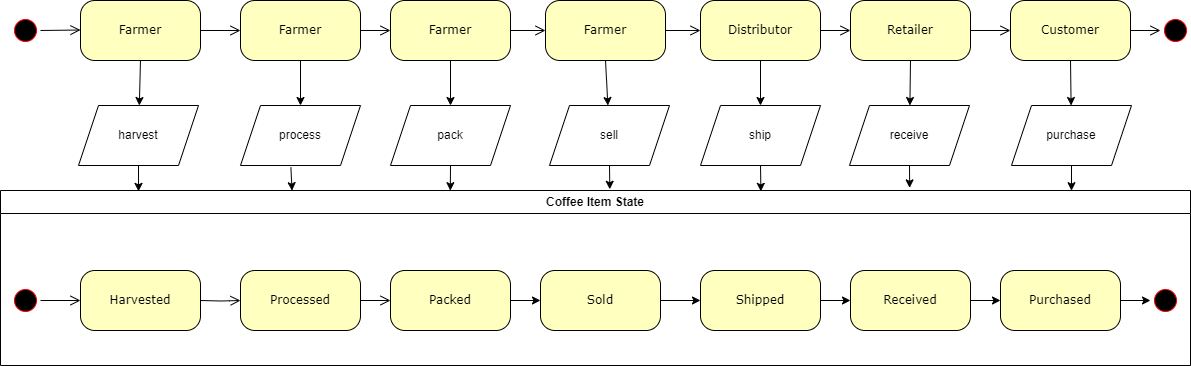

The diagram above was exported from draw.io. Its source (the exported page's mxGraphModel, read from the mxfile embedded in the PNG):
<mxGraphModel dx="1408" dy="1177" grid="1" gridSize="10" guides="1" tooltips="1" connect="1" arrows="1" fold="1" page="1" pageScale="1" pageWidth="1100" pageHeight="850" background="none" math="0" shadow="0">
  <root>
    <mxCell id="0" />
    <mxCell id="1" parent="0" />
    <mxCell id="7x-q0UTHy66hIEzS0298-15" value="" style="ellipse;html=1;shape=startState;fillColor=#000000;strokeColor=#ff0000;rounded=1;shadow=0;comic=0;labelBackgroundColor=none;fontFamily=Verdana;fontSize=12;fontColor=#000000;align=center;direction=south;" parent="1" vertex="1">
      <mxGeometry x="40" y="50" width="30" height="30" as="geometry" />
    </mxCell>
    <mxCell id="7x-q0UTHy66hIEzS0298-16" value="Coffee Item State" style="swimlane;whiteSpace=wrap;html=1;" parent="1" vertex="1">
      <mxGeometry x="30" y="225" width="1190" height="175" as="geometry" />
    </mxCell>
    <mxCell id="382b91b5511bd0f7-1" value="" style="ellipse;html=1;shape=startState;fillColor=#000000;strokeColor=#ff0000;rounded=1;shadow=0;comic=0;labelBackgroundColor=none;fontFamily=Verdana;fontSize=12;fontColor=#000000;align=center;direction=south;" parent="7x-q0UTHy66hIEzS0298-16" vertex="1">
      <mxGeometry x="10" y="95" width="30" height="30" as="geometry" />
    </mxCell>
    <mxCell id="2a3bc250acf0617d-9" style="edgeStyle=orthogonalEdgeStyle;html=1;labelBackgroundColor=none;endArrow=open;endSize=8;strokeColor=#000000;fontFamily=Verdana;fontSize=12;align=left;" parent="7x-q0UTHy66hIEzS0298-16" source="382b91b5511bd0f7-1" target="382b91b5511bd0f7-6" edge="1">
      <mxGeometry relative="1" as="geometry" />
    </mxCell>
    <mxCell id="382b91b5511bd0f7-6" value="Harvested" style="rounded=1;whiteSpace=wrap;html=1;arcSize=24;fillColor=#ffffc0;strokeColor=#000000;shadow=0;comic=0;labelBackgroundColor=none;fontFamily=Verdana;fontSize=12;fontColor=#000000;align=center;" parent="7x-q0UTHy66hIEzS0298-16" vertex="1">
      <mxGeometry x="80" y="80" width="120" height="60" as="geometry" />
    </mxCell>
    <mxCell id="7x-q0UTHy66hIEzS0298-2" style="edgeStyle=orthogonalEdgeStyle;html=1;labelBackgroundColor=none;endArrow=open;endSize=8;strokeColor=#000000;fontFamily=Verdana;fontSize=12;align=left;entryX=0;entryY=0.5;entryDx=0;entryDy=0;" parent="7x-q0UTHy66hIEzS0298-16" target="382b91b5511bd0f7-7" edge="1">
      <mxGeometry relative="1" as="geometry">
        <mxPoint x="200" y="110" as="sourcePoint" />
        <mxPoint x="298" y="109.5" as="targetPoint" />
      </mxGeometry>
    </mxCell>
    <mxCell id="382b91b5511bd0f7-7" value="Processed" style="rounded=1;whiteSpace=wrap;html=1;arcSize=24;fillColor=#ffffc0;strokeColor=#000000;shadow=0;comic=0;labelBackgroundColor=none;fontFamily=Verdana;fontSize=12;fontColor=#000000;align=center;" parent="7x-q0UTHy66hIEzS0298-16" vertex="1">
      <mxGeometry x="240" y="80" width="120" height="60" as="geometry" />
    </mxCell>
    <mxCell id="7x-q0UTHy66hIEzS0298-3" style="edgeStyle=orthogonalEdgeStyle;html=1;labelBackgroundColor=none;endArrow=open;endSize=8;strokeColor=#000000;fontFamily=Verdana;fontSize=12;align=left;exitX=1;exitY=0.5;exitDx=0;exitDy=0;entryX=0;entryY=0.5;entryDx=0;entryDy=0;" parent="7x-q0UTHy66hIEzS0298-16" source="382b91b5511bd0f7-7" target="382b91b5511bd0f7-5" edge="1">
      <mxGeometry relative="1" as="geometry">
        <mxPoint x="500" y="109.5" as="sourcePoint" />
        <mxPoint x="630" y="110" as="targetPoint" />
      </mxGeometry>
    </mxCell>
    <mxCell id="382b91b5511bd0f7-5" value="Packed" style="rounded=1;whiteSpace=wrap;html=1;arcSize=24;fillColor=#ffffc0;strokeColor=#000000;shadow=0;comic=0;labelBackgroundColor=none;fontFamily=Verdana;fontSize=12;fontColor=#000000;align=center;" parent="7x-q0UTHy66hIEzS0298-16" vertex="1">
      <mxGeometry x="390" y="80" width="120" height="60" as="geometry" />
    </mxCell>
    <mxCell id="382b91b5511bd0f7-9" value="Sold" style="rounded=1;whiteSpace=wrap;html=1;arcSize=24;fillColor=#ffffc0;strokeColor=#000000;shadow=0;comic=0;labelBackgroundColor=none;fontFamily=Verdana;fontSize=12;fontColor=#000000;align=center;" parent="7x-q0UTHy66hIEzS0298-16" vertex="1">
      <mxGeometry x="540" y="80" width="120" height="60" as="geometry" />
    </mxCell>
    <mxCell id="7x-q0UTHy66hIEzS0298-4" value="" style="endArrow=classic;html=1;rounded=0;exitX=1;exitY=0.5;exitDx=0;exitDy=0;entryX=0;entryY=0.5;entryDx=0;entryDy=0;" parent="7x-q0UTHy66hIEzS0298-16" source="382b91b5511bd0f7-5" target="382b91b5511bd0f7-9" edge="1">
      <mxGeometry width="50" height="50" relative="1" as="geometry">
        <mxPoint x="480" y="200" as="sourcePoint" />
        <mxPoint x="530" y="150" as="targetPoint" />
      </mxGeometry>
    </mxCell>
    <mxCell id="7x-q0UTHy66hIEzS0298-1" value="Shipped" style="rounded=1;whiteSpace=wrap;html=1;arcSize=24;fillColor=#ffffc0;strokeColor=#000000;shadow=0;comic=0;labelBackgroundColor=none;fontFamily=Verdana;fontSize=12;fontColor=#000000;align=center;" parent="7x-q0UTHy66hIEzS0298-16" vertex="1">
      <mxGeometry x="700" y="80" width="120" height="60" as="geometry" />
    </mxCell>
    <mxCell id="7x-q0UTHy66hIEzS0298-6" value="Received" style="rounded=1;whiteSpace=wrap;html=1;arcSize=24;fillColor=#ffffc0;strokeColor=#000000;shadow=0;comic=0;labelBackgroundColor=none;fontFamily=Verdana;fontSize=12;fontColor=#000000;align=center;" parent="7x-q0UTHy66hIEzS0298-16" vertex="1">
      <mxGeometry x="850" y="80" width="120" height="60" as="geometry" />
    </mxCell>
    <mxCell id="7x-q0UTHy66hIEzS0298-10" value="" style="endArrow=classic;html=1;rounded=0;exitX=1;exitY=0.5;exitDx=0;exitDy=0;" parent="7x-q0UTHy66hIEzS0298-16" source="7x-q0UTHy66hIEzS0298-1" target="7x-q0UTHy66hIEzS0298-6" edge="1">
      <mxGeometry width="50" height="50" relative="1" as="geometry">
        <mxPoint x="480" y="200" as="sourcePoint" />
        <mxPoint x="530" y="150" as="targetPoint" />
      </mxGeometry>
    </mxCell>
    <mxCell id="7x-q0UTHy66hIEzS0298-12" value="" style="ellipse;html=1;shape=startState;fillColor=#000000;strokeColor=#ff0000;rounded=1;shadow=0;comic=0;labelBackgroundColor=none;fontFamily=Verdana;fontSize=12;fontColor=#000000;align=center;direction=south;" parent="7x-q0UTHy66hIEzS0298-16" vertex="1">
      <mxGeometry x="1150" y="95" width="30" height="30" as="geometry" />
    </mxCell>
    <mxCell id="7x-q0UTHy66hIEzS0298-18" value="" style="endArrow=classic;html=1;rounded=0;exitX=1;exitY=0.5;exitDx=0;exitDy=0;entryX=0;entryY=0.5;entryDx=0;entryDy=0;" parent="7x-q0UTHy66hIEzS0298-16" source="382b91b5511bd0f7-9" target="7x-q0UTHy66hIEzS0298-1" edge="1">
      <mxGeometry width="50" height="50" relative="1" as="geometry">
        <mxPoint x="520" y="120" as="sourcePoint" />
        <mxPoint x="550" y="120" as="targetPoint" />
      </mxGeometry>
    </mxCell>
    <mxCell id="7x-q0UTHy66hIEzS0298-7" value="Purchased" style="rounded=1;whiteSpace=wrap;html=1;arcSize=24;fillColor=#ffffc0;strokeColor=#000000;shadow=0;comic=0;labelBackgroundColor=none;fontFamily=Verdana;fontSize=12;fontColor=#000000;align=center;" parent="7x-q0UTHy66hIEzS0298-16" vertex="1">
      <mxGeometry x="1000" y="80" width="120" height="60" as="geometry" />
    </mxCell>
    <mxCell id="7x-q0UTHy66hIEzS0298-11" value="" style="endArrow=classic;html=1;rounded=0;exitX=1;exitY=0.5;exitDx=0;exitDy=0;" parent="7x-q0UTHy66hIEzS0298-16" source="7x-q0UTHy66hIEzS0298-6" target="7x-q0UTHy66hIEzS0298-7" edge="1">
      <mxGeometry width="50" height="50" relative="1" as="geometry">
        <mxPoint x="490" y="555" as="sourcePoint" />
        <mxPoint x="540" y="505" as="targetPoint" />
      </mxGeometry>
    </mxCell>
    <mxCell id="7x-q0UTHy66hIEzS0298-13" value="" style="endArrow=classic;html=1;rounded=0;exitX=1;exitY=0.5;exitDx=0;exitDy=0;entryX=0.5;entryY=1;entryDx=0;entryDy=0;" parent="7x-q0UTHy66hIEzS0298-16" source="7x-q0UTHy66hIEzS0298-7" target="7x-q0UTHy66hIEzS0298-12" edge="1">
      <mxGeometry width="50" height="50" relative="1" as="geometry">
        <mxPoint x="490" y="555" as="sourcePoint" />
        <mxPoint x="540" y="505" as="targetPoint" />
      </mxGeometry>
    </mxCell>
    <mxCell id="7x-q0UTHy66hIEzS0298-20" value="" style="ellipse;html=1;shape=startState;fillColor=#000000;strokeColor=#ff0000;rounded=1;shadow=0;comic=0;labelBackgroundColor=none;fontFamily=Verdana;fontSize=12;fontColor=#000000;align=center;direction=south;" parent="1" vertex="1">
      <mxGeometry x="1190" y="50" width="30" height="30" as="geometry" />
    </mxCell>
    <mxCell id="7x-q0UTHy66hIEzS0298-21" value="Farmer" style="rounded=1;whiteSpace=wrap;html=1;arcSize=24;fillColor=#ffffc0;strokeColor=#000000;shadow=0;comic=0;labelBackgroundColor=none;fontFamily=Verdana;fontSize=12;fontColor=#000000;align=center;" parent="1" vertex="1">
      <mxGeometry x="110" y="35" width="120" height="60" as="geometry" />
    </mxCell>
    <mxCell id="7x-q0UTHy66hIEzS0298-22" value="Farmer" style="rounded=1;whiteSpace=wrap;html=1;arcSize=24;fillColor=#ffffc0;strokeColor=#000000;shadow=0;comic=0;labelBackgroundColor=none;fontFamily=Verdana;fontSize=12;fontColor=#000000;align=center;" parent="1" vertex="1">
      <mxGeometry x="270" y="35" width="120" height="60" as="geometry" />
    </mxCell>
    <mxCell id="7x-q0UTHy66hIEzS0298-23" value="Farmer" style="rounded=1;whiteSpace=wrap;html=1;arcSize=24;fillColor=#ffffc0;strokeColor=#000000;shadow=0;comic=0;labelBackgroundColor=none;fontFamily=Verdana;fontSize=12;fontColor=#000000;align=center;" parent="1" vertex="1">
      <mxGeometry x="420" y="35" width="120" height="60" as="geometry" />
    </mxCell>
    <mxCell id="7x-q0UTHy66hIEzS0298-24" value="Farmer" style="rounded=1;whiteSpace=wrap;html=1;arcSize=24;fillColor=#ffffc0;strokeColor=#000000;shadow=0;comic=0;labelBackgroundColor=none;fontFamily=Verdana;fontSize=12;fontColor=#000000;align=center;" parent="1" vertex="1">
      <mxGeometry x="575" y="35" width="120" height="60" as="geometry" />
    </mxCell>
    <mxCell id="7x-q0UTHy66hIEzS0298-25" value="Distributor" style="rounded=1;whiteSpace=wrap;html=1;arcSize=24;fillColor=#ffffc0;strokeColor=#000000;shadow=0;comic=0;labelBackgroundColor=none;fontFamily=Verdana;fontSize=12;fontColor=#000000;align=center;" parent="1" vertex="1">
      <mxGeometry x="730" y="35" width="120" height="60" as="geometry" />
    </mxCell>
    <mxCell id="7x-q0UTHy66hIEzS0298-26" value="Retailer" style="rounded=1;whiteSpace=wrap;html=1;arcSize=24;fillColor=#ffffc0;strokeColor=#000000;shadow=0;comic=0;labelBackgroundColor=none;fontFamily=Verdana;fontSize=12;fontColor=#000000;align=center;" parent="1" vertex="1">
      <mxGeometry x="880" y="35" width="120" height="60" as="geometry" />
    </mxCell>
    <mxCell id="7x-q0UTHy66hIEzS0298-27" value="Customer" style="rounded=1;whiteSpace=wrap;html=1;arcSize=24;fillColor=#ffffc0;strokeColor=#000000;shadow=0;comic=0;labelBackgroundColor=none;fontFamily=Verdana;fontSize=12;fontColor=#000000;align=center;" parent="1" vertex="1">
      <mxGeometry x="1040" y="35" width="120" height="60" as="geometry" />
    </mxCell>
    <mxCell id="7x-q0UTHy66hIEzS0298-28" style="edgeStyle=orthogonalEdgeStyle;html=1;labelBackgroundColor=none;endArrow=open;endSize=8;strokeColor=#000000;fontFamily=Verdana;fontSize=12;align=left;exitX=0.5;exitY=0;exitDx=0;exitDy=0;" parent="1" source="7x-q0UTHy66hIEzS0298-15" edge="1">
      <mxGeometry relative="1" as="geometry">
        <mxPoint x="80" y="64.5" as="sourcePoint" />
        <mxPoint x="110" y="64.5" as="targetPoint" />
      </mxGeometry>
    </mxCell>
    <mxCell id="7x-q0UTHy66hIEzS0298-29" style="edgeStyle=orthogonalEdgeStyle;html=1;labelBackgroundColor=none;endArrow=open;endSize=8;strokeColor=#000000;fontFamily=Verdana;fontSize=12;align=left;entryX=0;entryY=0.5;entryDx=0;entryDy=0;exitX=1;exitY=0.5;exitDx=0;exitDy=0;" parent="1" source="7x-q0UTHy66hIEzS0298-21" target="7x-q0UTHy66hIEzS0298-22" edge="1">
      <mxGeometry relative="1" as="geometry">
        <mxPoint x="240" y="70" as="sourcePoint" />
        <mxPoint x="120" y="74.5" as="targetPoint" />
      </mxGeometry>
    </mxCell>
    <mxCell id="7x-q0UTHy66hIEzS0298-30" style="edgeStyle=orthogonalEdgeStyle;html=1;labelBackgroundColor=none;endArrow=open;endSize=8;strokeColor=#000000;fontFamily=Verdana;fontSize=12;align=left;entryX=0;entryY=0.5;entryDx=0;entryDy=0;exitX=1;exitY=0.5;exitDx=0;exitDy=0;" parent="1" source="7x-q0UTHy66hIEzS0298-22" target="7x-q0UTHy66hIEzS0298-23" edge="1">
      <mxGeometry relative="1" as="geometry">
        <mxPoint x="240" y="75" as="sourcePoint" />
        <mxPoint x="280" y="75" as="targetPoint" />
      </mxGeometry>
    </mxCell>
    <mxCell id="7x-q0UTHy66hIEzS0298-31" style="edgeStyle=orthogonalEdgeStyle;html=1;labelBackgroundColor=none;endArrow=open;endSize=8;strokeColor=#000000;fontFamily=Verdana;fontSize=12;align=left;entryX=0;entryY=0.5;entryDx=0;entryDy=0;exitX=1;exitY=0.5;exitDx=0;exitDy=0;" parent="1" source="7x-q0UTHy66hIEzS0298-23" target="7x-q0UTHy66hIEzS0298-24" edge="1">
      <mxGeometry relative="1" as="geometry">
        <mxPoint x="400" y="75" as="sourcePoint" />
        <mxPoint x="430" y="75" as="targetPoint" />
      </mxGeometry>
    </mxCell>
    <mxCell id="7x-q0UTHy66hIEzS0298-32" style="edgeStyle=orthogonalEdgeStyle;html=1;labelBackgroundColor=none;endArrow=open;endSize=8;strokeColor=#000000;fontFamily=Verdana;fontSize=12;align=left;entryX=0;entryY=0.5;entryDx=0;entryDy=0;exitX=1;exitY=0.5;exitDx=0;exitDy=0;" parent="1" source="7x-q0UTHy66hIEzS0298-24" target="7x-q0UTHy66hIEzS0298-25" edge="1">
      <mxGeometry relative="1" as="geometry">
        <mxPoint x="410" y="85" as="sourcePoint" />
        <mxPoint x="440" y="85" as="targetPoint" />
      </mxGeometry>
    </mxCell>
    <mxCell id="7x-q0UTHy66hIEzS0298-33" style="edgeStyle=orthogonalEdgeStyle;html=1;labelBackgroundColor=none;endArrow=open;endSize=8;strokeColor=#000000;fontFamily=Verdana;fontSize=12;align=left;entryX=0;entryY=0.5;entryDx=0;entryDy=0;exitX=1;exitY=0.5;exitDx=0;exitDy=0;" parent="1" source="7x-q0UTHy66hIEzS0298-25" target="7x-q0UTHy66hIEzS0298-26" edge="1">
      <mxGeometry relative="1" as="geometry">
        <mxPoint x="420" y="95" as="sourcePoint" />
        <mxPoint x="450" y="95" as="targetPoint" />
      </mxGeometry>
    </mxCell>
    <mxCell id="7x-q0UTHy66hIEzS0298-34" style="edgeStyle=orthogonalEdgeStyle;html=1;labelBackgroundColor=none;endArrow=open;endSize=8;strokeColor=#000000;fontFamily=Verdana;fontSize=12;align=left;entryX=0;entryY=0.5;entryDx=0;entryDy=0;exitX=1;exitY=0.5;exitDx=0;exitDy=0;" parent="1" source="7x-q0UTHy66hIEzS0298-26" target="7x-q0UTHy66hIEzS0298-27" edge="1">
      <mxGeometry relative="1" as="geometry">
        <mxPoint x="430" y="105" as="sourcePoint" />
        <mxPoint x="460" y="105" as="targetPoint" />
      </mxGeometry>
    </mxCell>
    <mxCell id="7x-q0UTHy66hIEzS0298-35" style="edgeStyle=orthogonalEdgeStyle;html=1;labelBackgroundColor=none;endArrow=open;endSize=8;strokeColor=#000000;fontFamily=Verdana;fontSize=12;align=left;entryX=0.5;entryY=1;entryDx=0;entryDy=0;exitX=1;exitY=0.5;exitDx=0;exitDy=0;" parent="1" source="7x-q0UTHy66hIEzS0298-27" target="7x-q0UTHy66hIEzS0298-20" edge="1">
      <mxGeometry relative="1" as="geometry">
        <mxPoint x="440" y="115" as="sourcePoint" />
        <mxPoint x="470" y="115" as="targetPoint" />
      </mxGeometry>
    </mxCell>
    <mxCell id="7x-q0UTHy66hIEzS0298-36" value="harvest" style="shape=parallelogram;perimeter=parallelogramPerimeter;whiteSpace=wrap;html=1;fixedSize=1;" parent="1" vertex="1">
      <mxGeometry x="108" y="140" width="120" height="60" as="geometry" />
    </mxCell>
    <mxCell id="7x-q0UTHy66hIEzS0298-38" value="process" style="shape=parallelogram;perimeter=parallelogramPerimeter;whiteSpace=wrap;html=1;fixedSize=1;" parent="1" vertex="1">
      <mxGeometry x="270" y="140" width="120" height="60" as="geometry" />
    </mxCell>
    <mxCell id="7x-q0UTHy66hIEzS0298-39" value="pack" style="shape=parallelogram;perimeter=parallelogramPerimeter;whiteSpace=wrap;html=1;fixedSize=1;" parent="1" vertex="1">
      <mxGeometry x="420" y="140" width="120" height="60" as="geometry" />
    </mxCell>
    <mxCell id="7x-q0UTHy66hIEzS0298-40" value="sell" style="shape=parallelogram;perimeter=parallelogramPerimeter;whiteSpace=wrap;html=1;fixedSize=1;" parent="1" vertex="1">
      <mxGeometry x="579" y="140" width="120" height="60" as="geometry" />
    </mxCell>
    <mxCell id="7x-q0UTHy66hIEzS0298-41" value="ship" style="shape=parallelogram;perimeter=parallelogramPerimeter;whiteSpace=wrap;html=1;fixedSize=1;" parent="1" vertex="1">
      <mxGeometry x="730" y="140" width="120" height="60" as="geometry" />
    </mxCell>
    <mxCell id="7x-q0UTHy66hIEzS0298-42" value="receive" style="shape=parallelogram;perimeter=parallelogramPerimeter;whiteSpace=wrap;html=1;fixedSize=1;" parent="1" vertex="1">
      <mxGeometry x="879" y="140" width="120" height="60" as="geometry" />
    </mxCell>
    <mxCell id="7x-q0UTHy66hIEzS0298-43" value="purchase" style="shape=parallelogram;perimeter=parallelogramPerimeter;whiteSpace=wrap;html=1;fixedSize=1;" parent="1" vertex="1">
      <mxGeometry x="1041" y="140" width="120" height="60" as="geometry" />
    </mxCell>
    <mxCell id="7x-q0UTHy66hIEzS0298-44" value="" style="endArrow=classic;html=1;rounded=0;exitX=0.5;exitY=1;exitDx=0;exitDy=0;entryX=0.116;entryY=0.005;entryDx=0;entryDy=0;entryPerimeter=0;" parent="1" source="7x-q0UTHy66hIEzS0298-36" target="7x-q0UTHy66hIEzS0298-16" edge="1">
      <mxGeometry width="50" height="50" relative="1" as="geometry">
        <mxPoint x="590" y="620" as="sourcePoint" />
        <mxPoint x="170" y="220" as="targetPoint" />
      </mxGeometry>
    </mxCell>
    <mxCell id="7x-q0UTHy66hIEzS0298-45" value="" style="endArrow=classic;html=1;rounded=0;exitX=0.42;exitY=1.033;exitDx=0;exitDy=0;entryX=0.245;entryY=0.001;entryDx=0;entryDy=0;entryPerimeter=0;exitPerimeter=0;" parent="1" source="7x-q0UTHy66hIEzS0298-38" target="7x-q0UTHy66hIEzS0298-16" edge="1">
      <mxGeometry width="50" height="50" relative="1" as="geometry">
        <mxPoint x="180" y="210" as="sourcePoint" />
        <mxPoint x="180" y="230" as="targetPoint" />
      </mxGeometry>
    </mxCell>
    <mxCell id="7x-q0UTHy66hIEzS0298-46" value="" style="endArrow=classic;html=1;rounded=0;exitX=0.5;exitY=1;exitDx=0;exitDy=0;entryX=0.378;entryY=0.001;entryDx=0;entryDy=0;entryPerimeter=0;" parent="1" source="7x-q0UTHy66hIEzS0298-39" target="7x-q0UTHy66hIEzS0298-16" edge="1">
      <mxGeometry width="50" height="50" relative="1" as="geometry">
        <mxPoint x="178" y="210" as="sourcePoint" />
        <mxPoint x="178" y="236" as="targetPoint" />
      </mxGeometry>
    </mxCell>
    <mxCell id="7x-q0UTHy66hIEzS0298-47" value="" style="endArrow=classic;html=1;rounded=0;exitX=0.5;exitY=1;exitDx=0;exitDy=0;entryX=0.512;entryY=-0.007;entryDx=0;entryDy=0;entryPerimeter=0;" parent="1" source="7x-q0UTHy66hIEzS0298-40" target="7x-q0UTHy66hIEzS0298-16" edge="1">
      <mxGeometry width="50" height="50" relative="1" as="geometry">
        <mxPoint x="490" y="210" as="sourcePoint" />
        <mxPoint x="490" y="235" as="targetPoint" />
      </mxGeometry>
    </mxCell>
    <mxCell id="7x-q0UTHy66hIEzS0298-48" value="" style="endArrow=classic;html=1;rounded=0;exitX=0.5;exitY=1;exitDx=0;exitDy=0;entryX=0.639;entryY=0.005;entryDx=0;entryDy=0;entryPerimeter=0;" parent="1" source="7x-q0UTHy66hIEzS0298-41" target="7x-q0UTHy66hIEzS0298-16" edge="1">
      <mxGeometry width="50" height="50" relative="1" as="geometry">
        <mxPoint x="649" y="210" as="sourcePoint" />
        <mxPoint x="649" y="234" as="targetPoint" />
      </mxGeometry>
    </mxCell>
    <mxCell id="7x-q0UTHy66hIEzS0298-49" value="" style="endArrow=classic;html=1;rounded=0;exitX=0.5;exitY=1;exitDx=0;exitDy=0;entryX=0.764;entryY=-0.015;entryDx=0;entryDy=0;entryPerimeter=0;" parent="1" source="7x-q0UTHy66hIEzS0298-42" target="7x-q0UTHy66hIEzS0298-16" edge="1">
      <mxGeometry width="50" height="50" relative="1" as="geometry">
        <mxPoint x="800" y="210" as="sourcePoint" />
        <mxPoint x="800" y="236" as="targetPoint" />
      </mxGeometry>
    </mxCell>
    <mxCell id="7x-q0UTHy66hIEzS0298-50" value="" style="endArrow=classic;html=1;rounded=0;exitX=0.5;exitY=1;exitDx=0;exitDy=0;entryX=0.9;entryY=0.001;entryDx=0;entryDy=0;entryPerimeter=0;" parent="1" source="7x-q0UTHy66hIEzS0298-43" target="7x-q0UTHy66hIEzS0298-16" edge="1">
      <mxGeometry width="50" height="50" relative="1" as="geometry">
        <mxPoint x="949" y="210" as="sourcePoint" />
        <mxPoint x="949" y="232" as="targetPoint" />
      </mxGeometry>
    </mxCell>
    <mxCell id="7x-q0UTHy66hIEzS0298-52" value="" style="endArrow=classic;html=1;rounded=0;exitX=0.5;exitY=1;exitDx=0;exitDy=0;" parent="1" source="7x-q0UTHy66hIEzS0298-21" target="7x-q0UTHy66hIEzS0298-36" edge="1">
      <mxGeometry width="50" height="50" relative="1" as="geometry">
        <mxPoint x="590" y="620" as="sourcePoint" />
        <mxPoint x="640" y="570" as="targetPoint" />
      </mxGeometry>
    </mxCell>
    <mxCell id="7x-q0UTHy66hIEzS0298-53" value="" style="endArrow=classic;html=1;rounded=0;exitX=0.5;exitY=1;exitDx=0;exitDy=0;" parent="1" source="7x-q0UTHy66hIEzS0298-22" target="7x-q0UTHy66hIEzS0298-38" edge="1">
      <mxGeometry width="50" height="50" relative="1" as="geometry">
        <mxPoint x="590" y="620" as="sourcePoint" />
        <mxPoint x="640" y="570" as="targetPoint" />
      </mxGeometry>
    </mxCell>
    <mxCell id="7x-q0UTHy66hIEzS0298-54" value="" style="endArrow=classic;html=1;rounded=0;exitX=0.5;exitY=1;exitDx=0;exitDy=0;entryX=0.5;entryY=0;entryDx=0;entryDy=0;" parent="1" source="7x-q0UTHy66hIEzS0298-23" target="7x-q0UTHy66hIEzS0298-39" edge="1">
      <mxGeometry width="50" height="50" relative="1" as="geometry">
        <mxPoint x="590" y="620" as="sourcePoint" />
        <mxPoint x="640" y="570" as="targetPoint" />
      </mxGeometry>
    </mxCell>
    <mxCell id="7x-q0UTHy66hIEzS0298-55" value="" style="endArrow=classic;html=1;rounded=0;exitX=0.5;exitY=1;exitDx=0;exitDy=0;" parent="1" source="7x-q0UTHy66hIEzS0298-24" target="7x-q0UTHy66hIEzS0298-40" edge="1">
      <mxGeometry width="50" height="50" relative="1" as="geometry">
        <mxPoint x="590" y="620" as="sourcePoint" />
        <mxPoint x="640" y="570" as="targetPoint" />
      </mxGeometry>
    </mxCell>
    <mxCell id="7x-q0UTHy66hIEzS0298-56" value="" style="endArrow=classic;html=1;rounded=0;exitX=0.5;exitY=1;exitDx=0;exitDy=0;entryX=0.5;entryY=0;entryDx=0;entryDy=0;" parent="1" source="7x-q0UTHy66hIEzS0298-25" target="7x-q0UTHy66hIEzS0298-41" edge="1">
      <mxGeometry width="50" height="50" relative="1" as="geometry">
        <mxPoint x="590" y="620" as="sourcePoint" />
        <mxPoint x="640" y="570" as="targetPoint" />
      </mxGeometry>
    </mxCell>
    <mxCell id="7x-q0UTHy66hIEzS0298-57" value="" style="endArrow=classic;html=1;rounded=0;exitX=0.5;exitY=1;exitDx=0;exitDy=0;" parent="1" source="7x-q0UTHy66hIEzS0298-26" target="7x-q0UTHy66hIEzS0298-42" edge="1">
      <mxGeometry width="50" height="50" relative="1" as="geometry">
        <mxPoint x="590" y="620" as="sourcePoint" />
        <mxPoint x="640" y="570" as="targetPoint" />
      </mxGeometry>
    </mxCell>
    <mxCell id="7x-q0UTHy66hIEzS0298-58" value="" style="endArrow=classic;html=1;rounded=0;exitX=0.5;exitY=1;exitDx=0;exitDy=0;" parent="1" source="7x-q0UTHy66hIEzS0298-27" target="7x-q0UTHy66hIEzS0298-43" edge="1">
      <mxGeometry width="50" height="50" relative="1" as="geometry">
        <mxPoint x="590" y="620" as="sourcePoint" />
        <mxPoint x="640" y="570" as="targetPoint" />
      </mxGeometry>
    </mxCell>
  </root>
</mxGraphModel>